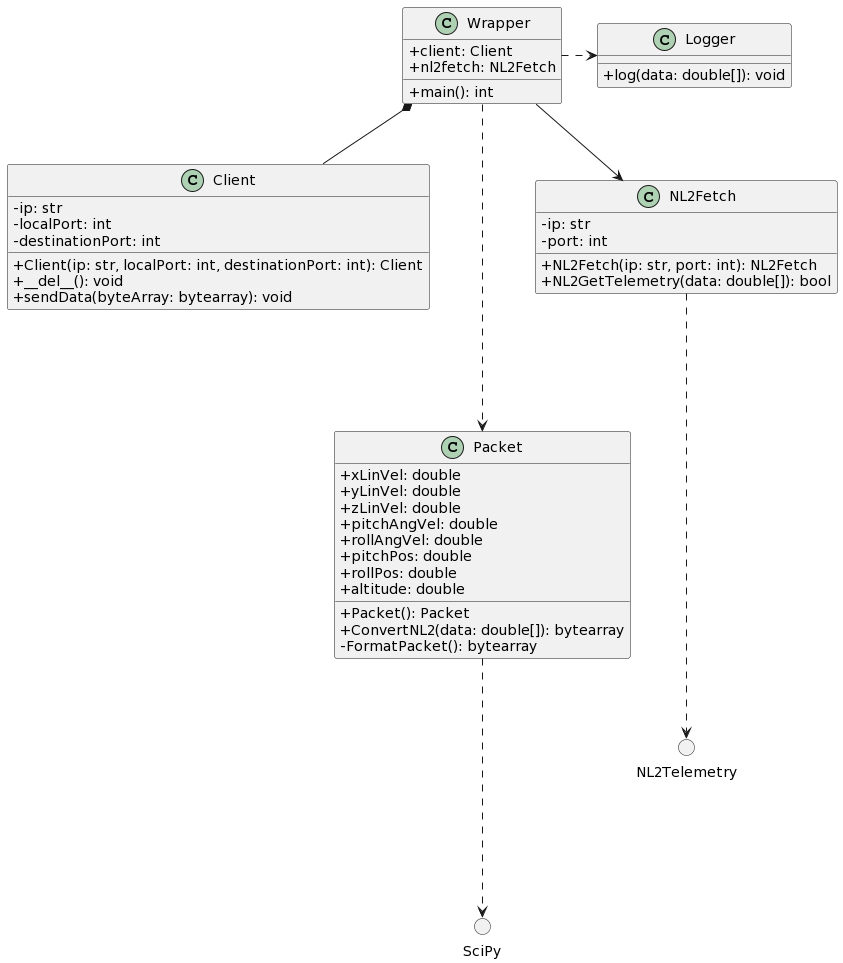

The diagram above was rendered by PlantUML. Its source (embedded in the PNG):
@startuml
skinparam classAttributeIconSize 0 

circle SciPy
circle NL2Telemetry
class Wrapper {
    + client: Client
    + nl2fetch: NL2Fetch
    + main(): int
}

class Client {
    - ip: str
    - localPort: int
    - destinationPort: int
    + Client(ip: str, localPort: int, destinationPort: int): Client
    + __del__(): void
    + sendData(byteArray: bytearray): void
}

class Packet {
    +xLinVel: double
    +yLinVel: double
    +zLinVel: double
    +pitchAngVel: double
    +rollAngVel: double
    +pitchPos: double
    +rollPos: double
    +altitude: double
    +Packet(): Packet
    +ConvertNL2(data: double[]): bytearray
    -FormatPacket(): bytearray
}
class NL2Fetch {
    -ip: str
    -port: int
    +NL2Fetch(ip: str, port: int): NL2Fetch
    +NL2GetTelemetry(data: double[]): bool
}

class Logger {
    + log(data: double[]): void
}

Wrapper --[dashed]right--> Logger
Wrapper *-- Client
Wrapper --> NL2Fetch
Wrapper --[dashed]--> Packet
Packet --[dashed]--> SciPy
NL2Fetch --[dashed]--> NL2Telemetry
@enduml